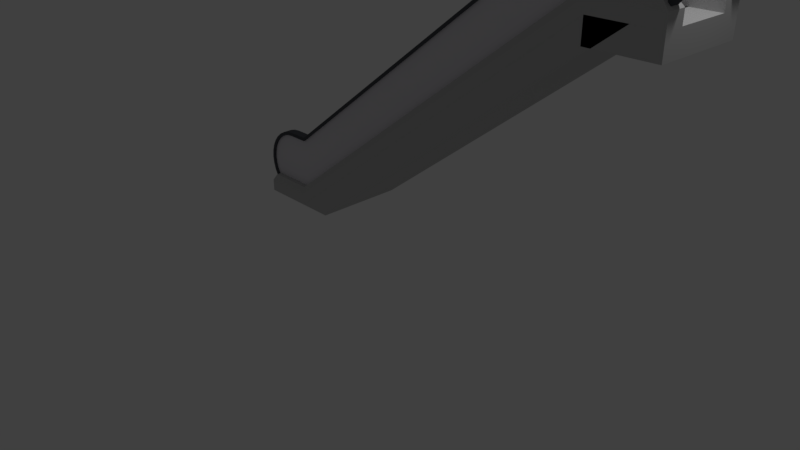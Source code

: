 # Source: roltrap1.7_final.blend  (saved by Blender 2.79.0; exported with 4.5.12 LTS)
import bpy
from mathutils import Matrix  # noqa: F401  (used for matrix-valued properties, if any)

bpy.ops.wm.read_factory_settings(use_empty=True)
scene = bpy.context.scene
scene.name = 'Scene'

# ---- collections
col_collection_1 = bpy.data.collections.new('Collection 1'); scene.collection.children.link(col_collection_1)

# ---- materials (node trees are filled in below, after node groups)
mat_metaal_shine = bpy.data.materials.new('Metaal.shine')
mat_metaal_shine.alpha_threshold = 0.0
mat_metaal_shine.use_transparent_shadow = False
mat_metaal_shine.preview_render_type = 'CUBE'
mat_metaal_shine.diffuse_color = (0.5277, 0.5277, 0.5277, 1.0)
mat_metaal_shine.roughness = 0.5
mat_metaal_shine.specular_intensity = 0.7083
mat_roltrap_solid = bpy.data.materials.new('Roltrap.solid')
mat_roltrap_solid.alpha_threshold = 0.0
mat_roltrap_solid.use_transparent_shadow = False
mat_roltrap_solid.diffuse_color = (0.08715, 0.09084, 0.1025, 1.0)
mat_roltrap_solid.roughness = 0.5
mat_roltrap_solid.specular_intensity = 1.0
mat_roltrap_transparant = bpy.data.materials.new('roltrap.transparant')
mat_roltrap_transparant.alpha_threshold = 0.0
mat_roltrap_transparant.use_transparent_shadow = False
mat_roltrap_transparant.diffuse_color = (0.7761, 0.7526, 0.8, 1.0)
mat_roltrap_transparant.roughness = 0.5
mat_roltrap_transparant.specular_intensity = 0.1458

# ---- material node trees

# ---- world
world_world = bpy.data.worlds.new('World'); scene.world = world_world
world_world.color = (0.05088, 0.05088, 0.05088)
world_world.use_sun_shadow = False
world_world.sun_shadow_jitter_overblur = 0.0
world_world.cycles.sampling_method = 'MANUAL'

# ---- cameras
cam_camera = bpy.data.cameras.new('Camera')
cam_camera.clip_end = 100.0
cam_camera.lens = 35.0
cam_camera.sensor_width = 32.0
cam_camera.sensor_height = 18.0
cam_camera.ortho_scale = 7.314
cam_camera.dof.focus_distance = 0.0
cam_camera.dof.aperture_fstop = 128.0

# ---- lights
light_lamp = bpy.data.lights.new('Lamp', 'POINT')
light_lamp.transmission_factor = 0.0
light_lamp.cutoff_distance = 30.0
light_lamp.energy = 100.0
light_lamp.shadow_buffer_clip_start = 1.001
light_lamp.shadow_soft_size = 0.1
light_lamp.shadow_maximum_resolution = 0.006
light_lamp.use_absolute_resolution = True

# ---- meshes
me_cube_000 = bpy.data.meshes.new('Cube.000')
me_cube_000.from_pydata([(-1.0, -0.6062, -1.0), (-1.0, -0.6062, -0.833), (-1.0, -0.3428, -1.0), (-1.0, -0.3428, -0.833), (-0.2899, -0.6062, -1.0), (-0.2899, -0.6062, -0.833), (-0.2899, -0.3428, -1.0), (-0.2899, -0.3428, -0.833), (-0.9294, -0.58, -0.7326), (-0.9294, -0.369, -0.7326), (-0.287, -0.369, -0.7326), (-0.287, -0.58, -0.7326), (-0.2899, -0.6062, -1.0), (-0.2899, -0.6062, -0.833), (4.209, -0.3428, 2.645), (4.209, -0.3428, 2.478), (4.209, -0.6062, 2.478), (4.209, -0.6062, 2.645), (4.212, -0.3728, 2.746), (4.212, -0.5762, 2.746), (5.079, -0.3428, 2.645), (5.079, -0.3428, 2.478), (5.079, -0.6062, 2.478), (5.079, -0.6062, 2.645), (4.98, -0.3728, 2.746), (4.98, -0.5762, 2.746), (0.2101, -0.6062, -1.0), (0.2101, -0.3428, -1.0), (4.709, -0.6062, 2.478), (4.709, -0.3428, 2.478), (4.209, -1.606, 2.478), (-0.2899, -1.606, -1.0), (4.709, -1.606, 2.478), (0.2101, -1.606, -1.0), (4.209, -0.6062, 2.178), (4.209, -0.3428, 2.178), (5.079, -0.6062, 2.178), (5.079, -0.3428, 2.178), (4.209, -1.606, 2.478), (5.079, -1.606, 2.478), (4.209, -1.606, 2.178), (5.079, -1.606, 2.178)], [], [(0, 1, 3, 2), (2, 3, 7, 6), (16, 4, 31, 30), (4, 5, 1, 0), (2, 6, 4, 0), (7, 3, 9, 10), (10, 9, 8, 11), (11, 5, 17, 19), (3, 1, 8, 9), (1, 5, 11, 8), (5, 4, 12, 13), (15, 14, 20, 21), (18, 19, 25, 24), (10, 11, 19, 18), (7, 10, 18, 14), (6, 7, 14, 15), (5, 4, 16, 17), (21, 20, 23, 22), (23, 20, 24, 25), (14, 18, 24, 20), (17, 16, 22, 23), (21, 22, 36, 37), (19, 17, 23, 25), (26, 27, 29, 28), (15, 16, 28, 29), (6, 15, 29, 27), (4, 6, 27, 26), (30, 31, 33, 32), (28, 16, 30, 32), (26, 28, 32, 33), (4, 26, 33, 31), (34, 35, 37, 36), (16, 34, 40, 38), (16, 15, 35, 34), (15, 21, 37, 35), (39, 38, 40, 41), (22, 16, 38, 39), (36, 22, 39, 41), (34, 36, 41, 40)])
me_cube_000.materials.append(mat_metaal_shine)
me_cube_000.use_remesh_preserve_volume = False
me_cube_000.use_remesh_preserve_attributes = False
me_cube_000.use_mirror_vertex_groups = False
me_cube_000.update()
me_cylinder_002 = bpy.data.meshes.new('Cylinder.002')
me_cylinder_002.from_pydata([(-1.117, 0.4493, -0.4022), (3.669, 3.96, -0.4022), (-1.117, -0.4507, -0.4022), (-1.205, -0.442, -0.4022), (-1.289, -0.4164, -0.4022), (-1.367, -0.3748, -0.4022), (-1.435, -0.3189, -0.4022), (-1.491, -0.2507, -0.4022), (-1.533, -0.1729, -0.4022), (-1.558, -0.08846, -0.4022), (-1.567, -0.0006697, -0.4022), (-1.558, 0.08712, -0.4022), (-1.533, 0.1715, -0.4022), (-1.491, 0.2493, -0.4022), (-1.435, 0.3175, -0.4022), (-1.367, 0.3735, -0.4022), (-1.289, 0.4151, -0.4022), (-1.205, 0.4407, -0.4022), (-0.8406, 0.4493, -0.4022), (4.135, 3.96, -0.4022), (4.223, 3.951, -0.4022), (4.308, 3.925, -0.4022), (4.385, 3.884, -0.4022), (4.454, 3.828, -0.4022), (4.51, 3.76, -0.4022), (4.551, 3.682, -0.4022), (4.577, 3.598, -0.4022), (4.585, 3.51, -0.4022), (4.577, 3.422, -0.4022), (4.551, 3.338, -0.4022), (4.51, 3.26, -0.4022), (4.454, 3.192, -0.4022), (4.385, 3.136, -0.4022), (4.308, 3.094, -0.4022), (-0.8406, -0.4507, -0.4022), (3.669, 3.06, -0.4022), (4.223, 3.068, -0.4022), (4.135, 3.06, -0.4022), (-1.119, 0.45, -0.457), (3.667, 3.96, -0.457), (-1.119, -0.45, -0.457), (-1.207, -0.4414, -0.457), (-1.292, -0.4157, -0.457), (-1.369, -0.3742, -0.457), (-1.438, -0.3182, -0.457), (-1.494, -0.25, -0.457), (-1.535, -0.1722, -0.457), (-1.561, -0.08779, -0.457), (-1.569, 4.345e-07, -0.457), (-1.561, 0.08779, -0.457), (-1.535, 0.1722, -0.457), (-1.494, 0.25, -0.457), (-1.438, 0.3182, -0.457), (-1.369, 0.3742, -0.457), (-1.292, 0.4157, -0.457), (-1.207, 0.4414, -0.457), (4.133, 3.96, -0.457), (-0.8431, 0.45, -0.457), (4.221, 3.952, -0.457), (4.305, 3.926, -0.457), (4.383, 3.885, -0.457), (4.451, 3.829, -0.457), (4.507, 3.76, -0.457), (4.549, 3.683, -0.457), (4.574, 3.598, -0.457), (4.583, 3.51, -0.457), (4.574, 3.423, -0.457), (4.549, 3.338, -0.457), (4.507, 3.26, -0.457), (4.451, 3.192, -0.457), (4.383, 3.136, -0.457), (4.305, 3.095, -0.457), (-0.8431, -0.45, -0.457), (3.667, 3.06, -0.457), (4.221, 3.069, -0.457), (4.133, 3.06, -0.457), (-1.104, 0.5, -0.5), (-1.104, 0.5, -0.3729), (3.667, 4.0, -0.3729), (3.667, 4.0, -0.5), (-1.104, -0.5, -0.5), (-1.104, -0.5, -0.3729), (-1.201, -0.4904, -0.5), (-1.201, -0.4904, -0.3729), (-1.295, -0.4619, -0.5), (-1.295, -0.4619, -0.3729), (-1.381, -0.4157, -0.5), (-1.381, -0.4157, -0.3729), (-1.457, -0.3536, -0.5), (-1.457, -0.3536, -0.3729), (-1.519, -0.2778, -0.5), (-1.519, -0.2778, -0.3729), (-1.566, -0.1913, -0.5), (-1.566, -0.1913, -0.3729), (-1.594, -0.09754, -0.5), (-1.594, -0.09754, -0.3729), (-1.604, 4.828e-07, -0.5), (-1.604, 4.828e-07, -0.3729), (-1.594, 0.09755, -0.5), (-1.594, 0.09755, -0.3729), (-1.566, 0.1913, -0.5), (-1.566, 0.1913, -0.3729), (-1.519, 0.2778, -0.5), (-1.519, 0.2778, -0.3729), (-1.457, 0.3536, -0.5), (-1.457, 0.3536, -0.3729), (-1.381, 0.4157, -0.5), (-1.381, 0.4157, -0.3729), (-1.295, 0.4619, -0.5), (-1.295, 0.4619, -0.3729), (-1.201, 0.4904, -0.5), (-1.201, 0.4904, -0.3729), (-0.8364, 0.5, -0.5), (4.133, 4.0, -0.3729), (4.133, 4.0, -0.5), (-0.8364, 0.5, -0.3729), (4.231, 3.99, -0.5), (4.231, 3.99, -0.3729), (4.325, 3.962, -0.5), (4.325, 3.962, -0.3729), (4.411, 3.916, -0.5), (4.411, 3.916, -0.3729), (4.487, 3.854, -0.5), (4.487, 3.854, -0.3729), (4.549, 3.778, -0.5), (4.549, 3.778, -0.3729), (4.595, 3.691, -0.5), (4.595, 3.691, -0.3729), (4.624, 3.598, -0.5), (4.624, 3.598, -0.3729), (4.633, 3.5, -0.5), (4.633, 3.5, -0.3729), (4.624, 3.402, -0.5), (4.624, 3.402, -0.3729), (4.595, 3.309, -0.5), (4.595, 3.309, -0.3729), (4.549, 3.222, -0.5), (4.549, 3.222, -0.3729), (4.487, 3.146, -0.5), (4.487, 3.146, -0.3729), (4.411, 3.084, -0.5), (4.411, 3.084, -0.3729), (4.325, 3.038, -0.5), (4.325, 3.038, -0.3729), (-0.8364, -0.5, -0.5), (-0.8364, -0.5, -0.3729), (3.667, 3.0, -0.5), (3.667, 3.0, -0.3729), (4.231, 3.01, -0.5), (4.231, 3.01, -0.3729), (4.133, 3.0, -0.5), (4.133, 3.0, -0.3729), (-1.119, 0.45, -0.5), (-1.207, 0.4414, -0.5), (-1.292, 0.4157, -0.5), (-1.369, 0.3742, -0.5), (-1.438, 0.3182, -0.5), (-1.494, 0.25, -0.5), (-1.535, 0.1722, -0.5), (-1.561, 0.08779, -0.5), (-1.569, 4.345e-07, -0.5), (-1.561, -0.08779, -0.5), (-1.535, -0.1722, -0.5), (-1.494, -0.25, -0.5), (-1.369, -0.3742, -0.5), (-1.438, -0.3182, -0.5), (-1.104, -0.45, -0.5), (-1.119, -0.45, -0.5), (-1.207, -0.4414, -0.5), (-1.292, -0.4157, -0.5), (4.305, 3.926, -0.5), (4.221, 3.952, -0.5), (4.133, 3.96, -0.5), (4.133, 3.96, -0.5), (4.305, 3.095, -0.5), (4.221, 3.069, -0.5), (3.667, 3.96, -0.5), (4.133, 3.06, -0.5), (4.133, 3.06, -0.5), (3.667, 3.06, -0.5), (-0.8364, 0.4552, -0.5), (-0.8431, 0.45, -0.5), (3.667, 3.96, -0.5), (3.667, 3.06, -0.5), (-0.8364, -0.4448, -0.5), (-0.8431, -0.45, -0.5), (-1.104, 0.45, -0.5), (4.383, 3.885, -0.5), (4.451, 3.829, -0.5), (4.383, 3.136, -0.5), (4.451, 3.192, -0.5), (4.507, 3.76, -0.5), (4.549, 3.683, -0.5), (4.507, 3.26, -0.5), (4.574, 3.598, -0.5), (4.549, 3.338, -0.5), (4.583, 3.51, -0.5), (4.574, 3.423, -0.5), (-1.117, 0.4493, -0.3729), (-1.205, 0.4407, -0.3729), (-1.289, 0.4151, -0.3729), (-1.367, 0.3735, -0.3729), (-1.435, 0.3175, -0.3729), (-1.491, 0.2493, -0.3729), (-1.533, 0.1715, -0.3729), (-1.558, 0.08712, -0.3729), (-1.567, -0.0006697, -0.3729), (-1.558, -0.08846, -0.3729), (-1.533, -0.1729, -0.3729), (-1.491, -0.2507, -0.3729), (-1.367, -0.3748, -0.3729), (-1.435, -0.3189, -0.3729), (-1.104, -0.4507, -0.3729), (-1.117, -0.4507, -0.3729), (-1.205, -0.442, -0.3729), (-1.289, -0.4164, -0.3729), (4.385, 3.884, -0.3729), (4.223, 3.068, -0.3729), (4.308, 3.094, -0.3729), (4.135, 3.96, -0.3729), (4.223, 3.951, -0.3729), (4.308, 3.925, -0.3729), (4.135, 3.06, -0.3729), (4.133, 3.96, -0.3729), (3.669, 3.96, -0.3729), (4.133, 3.06, -0.3729), (3.669, 3.06, -0.3729), (-0.8364, 0.4526, -0.3729), (-0.8406, 0.4493, -0.3729), (3.667, 3.958, -0.3729), (3.667, 3.058, -0.3729), (-0.8364, -0.4474, -0.3729), (-0.8406, -0.4507, -0.3729), (-1.104, 0.4493, -0.3729), (4.454, 3.828, -0.3729), (4.385, 3.136, -0.3729), (4.454, 3.192, -0.3729), (4.51, 3.76, -0.3729), (4.551, 3.682, -0.3729), (4.51, 3.26, -0.3729), (4.577, 3.598, -0.3729), (4.551, 3.338, -0.3729), (4.585, 3.51, -0.3729), (4.577, 3.422, -0.3729)], [], [(2, 34, 18, 0), (0, 18, 228, 233, 198), (2, 3, 214, 213), (3, 4, 215, 214), (4, 5, 210, 215), (5, 6, 211, 210), (6, 7, 209, 211), (7, 8, 208, 209), (8, 9, 207, 208), (9, 10, 206, 207), (10, 11, 205, 206), (11, 12, 204, 205), (12, 13, 203, 204), (13, 14, 202, 203), (14, 15, 201, 202), (15, 16, 200, 201), (16, 17, 199, 200), (17, 0, 198, 199), (0, 17, 16, 15, 14, 13, 12, 11, 10, 9, 8, 7, 6, 5, 4, 3, 2), (19, 20, 220, 219), (20, 21, 221, 220), (21, 22, 216, 221), (22, 23, 234, 216), (23, 24, 237, 234), (24, 25, 238, 237), (25, 26, 240, 238), (26, 27, 242, 240), (27, 28, 243, 242), (28, 29, 241, 243), (29, 30, 239, 241), (30, 31, 236, 239), (31, 32, 235, 236), (32, 33, 218, 235), (18, 1, 224, 229, 227, 228), (34, 35, 1, 18), (35, 37, 19, 1), (1, 19, 219, 223, 224), (33, 36, 217, 218), (36, 37, 222, 217), (37, 36, 33, 32, 31, 30, 29, 28, 27, 26, 25, 24, 23, 22, 21, 20, 19), (40, 72, 185, 166, 167), (40, 41, 42, 43, 44, 45, 46, 47, 48, 49, 50, 51, 52, 53, 54, 55, 38), (38, 57, 72, 40), (57, 39, 73, 72), (72, 73, 179, 183, 184, 185), (73, 75, 178, 179), (39, 56, 75, 73), (58, 59, 60, 61, 62, 63, 64, 65, 66, 67, 68, 69, 70, 71, 74, 75, 56), (80, 166, 185, 184, 144), (76, 77, 115, 112), (80, 81, 83, 82), (82, 83, 85, 84), (84, 85, 87, 86), (86, 87, 89, 88), (88, 89, 91, 90), (90, 91, 93, 92), (92, 93, 95, 94), (94, 95, 97, 96), (96, 97, 99, 98), (98, 99, 101, 100), (100, 101, 103, 102), (102, 103, 105, 104), (104, 105, 107, 106), (106, 107, 109, 108), (81, 80, 144, 145), (108, 109, 111, 110), (110, 111, 77, 76), (76, 186, 152, 153, 154, 155, 156, 157, 158, 159, 160, 161, 162, 163, 165, 164, 169, 168, 167, 166, 80, 82, 84, 86, 88, 90, 92, 94, 96, 98, 100, 102, 104, 106, 108, 110), (81, 212, 213, 214, 215, 210, 211, 209, 208, 207, 206, 205, 204, 203, 202, 201, 200, 199, 198, 233, 77, 111, 109, 107, 105, 103, 101, 99, 97, 95, 93, 91, 89, 87, 85, 83), (77, 233, 228, 227, 115), (114, 113, 117, 116), (116, 117, 119, 118), (118, 119, 121, 120), (120, 121, 123, 122), (122, 123, 125, 124), (124, 125, 127, 126), (126, 127, 129, 128), (128, 129, 131, 130), (130, 131, 133, 132), (132, 133, 135, 134), (134, 135, 137, 136), (136, 137, 139, 138), (138, 139, 141, 140), (140, 141, 143, 142), (115, 227, 229, 78), (112, 115, 78, 79), (145, 144, 146, 147), (144, 184, 183, 146), (147, 146, 150, 151), (146, 183, 179, 178, 177, 150), (79, 78, 113, 114), (78, 229, 224, 223, 113), (142, 143, 149, 148), (148, 149, 151, 150), (117, 113, 223, 219, 220, 221, 216, 234, 237, 238, 240, 242, 243, 241, 239, 236, 235, 218, 217, 222, 225, 151, 149, 143, 141, 139, 137, 135, 133, 131, 129, 127, 125, 123, 121, 119), (150, 177, 175, 174, 189, 190, 193, 195, 197, 196, 194, 192, 191, 188, 187, 170, 171, 172, 114, 116, 118, 120, 122, 124, 126, 128, 130, 132, 134, 136, 138, 140, 142, 148), (161, 47, 46, 162), (189, 70, 69, 190), (190, 69, 68, 193), (158, 50, 49, 159), (159, 49, 48, 160), (187, 60, 59, 170), (163, 45, 44, 165), (162, 46, 45, 163), (164, 43, 42, 169), (172, 173, 176, 182, 79, 114), (193, 68, 67, 195), (182, 180, 112, 79), (191, 62, 61, 188), (154, 54, 53, 155), (195, 67, 66, 197), (169, 42, 41, 168), (152, 38, 55, 153), (178, 75, 74, 175, 177), (168, 41, 40, 167), (157, 51, 50, 158), (194, 64, 63, 192), (197, 66, 65, 196), (188, 61, 60, 187), (174, 71, 70, 189), (156, 52, 51, 157), (165, 44, 43, 164), (180, 181, 186, 76, 112), (170, 59, 58, 171), (160, 48, 47, 161), (153, 55, 54, 154), (176, 39, 57, 181, 180, 182), (175, 74, 71, 174), (196, 65, 64, 194), (181, 57, 38, 152, 186), (155, 53, 52, 156), (171, 58, 56, 173, 172), (192, 63, 62, 191), (173, 56, 39, 176), (232, 34, 2, 213, 212), (230, 231, 145, 147), (231, 232, 212, 81, 145), (225, 226, 230, 147, 151), (226, 35, 34, 232, 231, 230), (222, 37, 35, 226, 225)])
me_cylinder_002.polygons.foreach_set('material_index', [1, 0, 0, 0, 0, 0, 0, 0, 0, 0, 0, 0, 0, 0, 0, 0, 0, 0, 1, 0, 0, 0, 0, 0, 0, 0, 0, 0, 0, 0, 0, 0, 0, 0, 1, 1, 0, 0, 0, 1, 0, 1, 1, 1, 0, 0, 1, 1, 0, 0, 0, 0, 0, 0, 0, 0, 0, 0, 0, 0, 0, 0, 0, 0, 0, 0, 0, 0, 0, 0, 0, 0, 0, 0, 0, 0, 0, 0, 0, 0, 0, 0, 0, 0, 0, 0, 0, 0, 0, 0, 0, 0, 0, 0, 0, 0, 0, 0, 0, 0, 0, 0, 0, 0, 0, 0, 0, 0, 0, 0, 0, 0, 0, 0, 0, 0, 0, 0, 0, 0, 0, 0, 0, 0, 0, 0, 0, 0, 0, 0, 0, 0, 0, 0, 0, 0, 0, 0, 0, 0])
me_cylinder_002.materials.append(mat_roltrap_solid)
me_cylinder_002.materials.append(mat_roltrap_transparant)
me_cylinder_002.use_remesh_preserve_volume = False
me_cylinder_002.use_remesh_preserve_attributes = False
me_cylinder_002.use_mirror_vertex_groups = False
me_cylinder_002.update()
me_cylinder_001 = bpy.data.meshes.new('Cylinder.001')
me_cylinder_001.from_pydata([(-1.117, 0.4493, -0.4022), (3.669, 3.96, -0.4022), (-1.117, -0.4507, -0.4022), (-1.205, -0.442, -0.4022), (-1.289, -0.4164, -0.4022), (-1.367, -0.3748, -0.4022), (-1.435, -0.3189, -0.4022), (-1.491, -0.2507, -0.4022), (-1.533, -0.1729, -0.4022), (-1.558, -0.08846, -0.4022), (-1.567, -0.0006697, -0.4022), (-1.558, 0.08712, -0.4022), (-1.533, 0.1715, -0.4022), (-1.491, 0.2493, -0.4022), (-1.435, 0.3175, -0.4022), (-1.367, 0.3735, -0.4022), (-1.289, 0.4151, -0.4022), (-1.205, 0.4407, -0.4022), (-0.8406, 0.4493, -0.4022), (4.135, 3.96, -0.4022), (4.223, 3.951, -0.4022), (4.308, 3.925, -0.4022), (4.385, 3.884, -0.4022), (4.454, 3.828, -0.4022), (4.51, 3.76, -0.4022), (4.551, 3.682, -0.4022), (4.577, 3.598, -0.4022), (4.585, 3.51, -0.4022), (4.577, 3.422, -0.4022), (4.551, 3.338, -0.4022), (4.51, 3.26, -0.4022), (4.454, 3.192, -0.4022), (4.385, 3.136, -0.4022), (4.308, 3.094, -0.4022), (-0.8406, -0.4507, -0.4022), (3.669, 3.06, -0.4022), (4.223, 3.068, -0.4022), (4.135, 3.06, -0.4022), (-1.119, 0.45, -0.457), (3.667, 3.96, -0.457), (-1.119, -0.45, -0.457), (-1.207, -0.4414, -0.457), (-1.292, -0.4157, -0.457), (-1.369, -0.3742, -0.457), (-1.438, -0.3182, -0.457), (-1.494, -0.25, -0.457), (-1.535, -0.1722, -0.457), (-1.561, -0.08779, -0.457), (-1.569, 4.345e-07, -0.457), (-1.561, 0.08779, -0.457), (-1.535, 0.1722, -0.457), (-1.494, 0.25, -0.457), (-1.438, 0.3182, -0.457), (-1.369, 0.3742, -0.457), (-1.292, 0.4157, -0.457), (-1.207, 0.4414, -0.457), (4.133, 3.96, -0.457), (-0.8431, 0.45, -0.457), (4.221, 3.952, -0.457), (4.305, 3.926, -0.457), (4.383, 3.885, -0.457), (4.451, 3.829, -0.457), (4.507, 3.76, -0.457), (4.549, 3.683, -0.457), (4.574, 3.598, -0.457), (4.583, 3.51, -0.457), (4.574, 3.423, -0.457), (4.549, 3.338, -0.457), (4.507, 3.26, -0.457), (4.451, 3.192, -0.457), (4.383, 3.136, -0.457), (4.305, 3.095, -0.457), (-0.8431, -0.45, -0.457), (3.667, 3.06, -0.457), (4.221, 3.069, -0.457), (4.133, 3.06, -0.457), (-1.104, 0.5, -0.5), (-1.104, 0.5, -0.3729), (3.667, 4.0, -0.3729), (3.667, 4.0, -0.5), (-1.104, -0.5, -0.5), (-1.104, -0.5, -0.3729), (-1.201, -0.4904, -0.5), (-1.201, -0.4904, -0.3729), (-1.295, -0.4619, -0.5), (-1.295, -0.4619, -0.3729), (-1.381, -0.4157, -0.5), (-1.381, -0.4157, -0.3729), (-1.457, -0.3536, -0.5), (-1.457, -0.3536, -0.3729), (-1.519, -0.2778, -0.5), (-1.519, -0.2778, -0.3729), (-1.566, -0.1913, -0.5), (-1.566, -0.1913, -0.3729), (-1.594, -0.09754, -0.5), (-1.594, -0.09754, -0.3729), (-1.604, 4.828e-07, -0.5), (-1.604, 4.828e-07, -0.3729), (-1.594, 0.09755, -0.5), (-1.594, 0.09755, -0.3729), (-1.566, 0.1913, -0.5), (-1.566, 0.1913, -0.3729), (-1.519, 0.2778, -0.5), (-1.519, 0.2778, -0.3729), (-1.457, 0.3536, -0.5), (-1.457, 0.3536, -0.3729), (-1.381, 0.4157, -0.5), (-1.381, 0.4157, -0.3729), (-1.295, 0.4619, -0.5), (-1.295, 0.4619, -0.3729), (-1.201, 0.4904, -0.5), (-1.201, 0.4904, -0.3729), (-0.8364, 0.5, -0.5), (4.133, 4.0, -0.3729), (4.133, 4.0, -0.5), (-0.8364, 0.5, -0.3729), (4.231, 3.99, -0.5), (4.231, 3.99, -0.3729), (4.325, 3.962, -0.5), (4.325, 3.962, -0.3729), (4.411, 3.916, -0.5), (4.411, 3.916, -0.3729), (4.487, 3.854, -0.5), (4.487, 3.854, -0.3729), (4.549, 3.778, -0.5), (4.549, 3.778, -0.3729), (4.595, 3.691, -0.5), (4.595, 3.691, -0.3729), (4.624, 3.598, -0.5), (4.624, 3.598, -0.3729), (4.633, 3.5, -0.5), (4.633, 3.5, -0.3729), (4.624, 3.402, -0.5), (4.624, 3.402, -0.3729), (4.595, 3.309, -0.5), (4.595, 3.309, -0.3729), (4.549, 3.222, -0.5), (4.549, 3.222, -0.3729), (4.487, 3.146, -0.5), (4.487, 3.146, -0.3729), (4.411, 3.084, -0.5), (4.411, 3.084, -0.3729), (4.325, 3.038, -0.5), (4.325, 3.038, -0.3729), (-0.8364, -0.5, -0.5), (-0.8364, -0.5, -0.3729), (3.667, 3.0, -0.5), (3.667, 3.0, -0.3729), (4.231, 3.01, -0.5), (4.231, 3.01, -0.3729), (4.133, 3.0, -0.5), (4.133, 3.0, -0.3729), (-1.119, 0.45, -0.5), (-1.207, 0.4414, -0.5), (-1.292, 0.4157, -0.5), (-1.369, 0.3742, -0.5), (-1.438, 0.3182, -0.5), (-1.494, 0.25, -0.5), (-1.535, 0.1722, -0.5), (-1.561, 0.08779, -0.5), (-1.569, 4.345e-07, -0.5), (-1.561, -0.08779, -0.5), (-1.535, -0.1722, -0.5), (-1.494, -0.25, -0.5), (-1.369, -0.3742, -0.5), (-1.438, -0.3182, -0.5), (-1.104, -0.45, -0.5), (-1.119, -0.45, -0.5), (-1.207, -0.4414, -0.5), (-1.292, -0.4157, -0.5), (4.305, 3.926, -0.5), (4.221, 3.952, -0.5), (4.133, 3.96, -0.5), (4.133, 3.96, -0.5), (4.305, 3.095, -0.5), (4.221, 3.069, -0.5), (3.667, 3.96, -0.5), (4.133, 3.06, -0.5), (4.133, 3.06, -0.5), (3.667, 3.06, -0.5), (-0.8364, 0.4552, -0.5), (-0.8431, 0.45, -0.5), (3.667, 3.96, -0.5), (3.667, 3.06, -0.5), (-0.8364, -0.4448, -0.5), (-0.8431, -0.45, -0.5), (-1.104, 0.45, -0.5), (4.383, 3.885, -0.5), (4.451, 3.829, -0.5), (4.383, 3.136, -0.5), (4.451, 3.192, -0.5), (4.507, 3.76, -0.5), (4.549, 3.683, -0.5), (4.507, 3.26, -0.5), (4.574, 3.598, -0.5), (4.549, 3.338, -0.5), (4.583, 3.51, -0.5), (4.574, 3.423, -0.5), (-1.117, 0.4493, -0.3729), (-1.205, 0.4407, -0.3729), (-1.289, 0.4151, -0.3729), (-1.367, 0.3735, -0.3729), (-1.435, 0.3175, -0.3729), (-1.491, 0.2493, -0.3729), (-1.533, 0.1715, -0.3729), (-1.558, 0.08712, -0.3729), (-1.567, -0.0006697, -0.3729), (-1.558, -0.08846, -0.3729), (-1.533, -0.1729, -0.3729), (-1.491, -0.2507, -0.3729), (-1.367, -0.3748, -0.3729), (-1.435, -0.3189, -0.3729), (-1.104, -0.4507, -0.3729), (-1.117, -0.4507, -0.3729), (-1.205, -0.442, -0.3729), (-1.289, -0.4164, -0.3729), (4.385, 3.884, -0.3729), (4.223, 3.068, -0.3729), (4.308, 3.094, -0.3729), (4.135, 3.96, -0.3729), (4.223, 3.951, -0.3729), (4.308, 3.925, -0.3729), (4.135, 3.06, -0.3729), (4.133, 3.96, -0.3729), (3.669, 3.96, -0.3729), (4.133, 3.06, -0.3729), (3.669, 3.06, -0.3729), (-0.8364, 0.4526, -0.3729), (-0.8406, 0.4493, -0.3729), (3.667, 3.958, -0.3729), (3.667, 3.058, -0.3729), (-0.8364, -0.4474, -0.3729), (-0.8406, -0.4507, -0.3729), (-1.104, 0.4493, -0.3729), (4.454, 3.828, -0.3729), (4.385, 3.136, -0.3729), (4.454, 3.192, -0.3729), (4.51, 3.76, -0.3729), (4.551, 3.682, -0.3729), (4.51, 3.26, -0.3729), (4.577, 3.598, -0.3729), (4.551, 3.338, -0.3729), (4.585, 3.51, -0.3729), (4.577, 3.422, -0.3729)], [], [(2, 34, 18, 0), (0, 18, 228, 233, 198), (2, 3, 214, 213), (3, 4, 215, 214), (4, 5, 210, 215), (5, 6, 211, 210), (6, 7, 209, 211), (7, 8, 208, 209), (8, 9, 207, 208), (9, 10, 206, 207), (10, 11, 205, 206), (11, 12, 204, 205), (12, 13, 203, 204), (13, 14, 202, 203), (14, 15, 201, 202), (15, 16, 200, 201), (16, 17, 199, 200), (17, 0, 198, 199), (0, 17, 16, 15, 14, 13, 12, 11, 10, 9, 8, 7, 6, 5, 4, 3, 2), (19, 20, 220, 219), (20, 21, 221, 220), (21, 22, 216, 221), (22, 23, 234, 216), (23, 24, 237, 234), (24, 25, 238, 237), (25, 26, 240, 238), (26, 27, 242, 240), (27, 28, 243, 242), (28, 29, 241, 243), (29, 30, 239, 241), (30, 31, 236, 239), (31, 32, 235, 236), (32, 33, 218, 235), (18, 1, 224, 229, 227, 228), (34, 35, 1, 18), (35, 37, 19, 1), (1, 19, 219, 223, 224), (33, 36, 217, 218), (36, 37, 222, 217), (37, 36, 33, 32, 31, 30, 29, 28, 27, 26, 25, 24, 23, 22, 21, 20, 19), (40, 72, 185, 166, 167), (40, 41, 42, 43, 44, 45, 46, 47, 48, 49, 50, 51, 52, 53, 54, 55, 38), (38, 57, 72, 40), (57, 39, 73, 72), (72, 73, 179, 183, 184, 185), (73, 75, 178, 179), (39, 56, 75, 73), (58, 59, 60, 61, 62, 63, 64, 65, 66, 67, 68, 69, 70, 71, 74, 75, 56), (80, 166, 185, 184, 144), (76, 77, 115, 112), (80, 81, 83, 82), (82, 83, 85, 84), (84, 85, 87, 86), (86, 87, 89, 88), (88, 89, 91, 90), (90, 91, 93, 92), (92, 93, 95, 94), (94, 95, 97, 96), (96, 97, 99, 98), (98, 99, 101, 100), (100, 101, 103, 102), (102, 103, 105, 104), (104, 105, 107, 106), (106, 107, 109, 108), (81, 80, 144, 145), (108, 109, 111, 110), (110, 111, 77, 76), (76, 186, 152, 153, 154, 155, 156, 157, 158, 159, 160, 161, 162, 163, 165, 164, 169, 168, 167, 166, 80, 82, 84, 86, 88, 90, 92, 94, 96, 98, 100, 102, 104, 106, 108, 110), (81, 212, 213, 214, 215, 210, 211, 209, 208, 207, 206, 205, 204, 203, 202, 201, 200, 199, 198, 233, 77, 111, 109, 107, 105, 103, 101, 99, 97, 95, 93, 91, 89, 87, 85, 83), (77, 233, 228, 227, 115), (114, 113, 117, 116), (116, 117, 119, 118), (118, 119, 121, 120), (120, 121, 123, 122), (122, 123, 125, 124), (124, 125, 127, 126), (126, 127, 129, 128), (128, 129, 131, 130), (130, 131, 133, 132), (132, 133, 135, 134), (134, 135, 137, 136), (136, 137, 139, 138), (138, 139, 141, 140), (140, 141, 143, 142), (115, 227, 229, 78), (112, 115, 78, 79), (145, 144, 146, 147), (144, 184, 183, 146), (147, 146, 150, 151), (146, 183, 179, 178, 177, 150), (79, 78, 113, 114), (78, 229, 224, 223, 113), (142, 143, 149, 148), (148, 149, 151, 150), (117, 113, 223, 219, 220, 221, 216, 234, 237, 238, 240, 242, 243, 241, 239, 236, 235, 218, 217, 222, 225, 151, 149, 143, 141, 139, 137, 135, 133, 131, 129, 127, 125, 123, 121, 119), (150, 177, 175, 174, 189, 190, 193, 195, 197, 196, 194, 192, 191, 188, 187, 170, 171, 172, 114, 116, 118, 120, 122, 124, 126, 128, 130, 132, 134, 136, 138, 140, 142, 148), (161, 47, 46, 162), (189, 70, 69, 190), (190, 69, 68, 193), (158, 50, 49, 159), (159, 49, 48, 160), (187, 60, 59, 170), (163, 45, 44, 165), (162, 46, 45, 163), (164, 43, 42, 169), (172, 173, 176, 182, 79, 114), (193, 68, 67, 195), (182, 180, 112, 79), (191, 62, 61, 188), (154, 54, 53, 155), (195, 67, 66, 197), (169, 42, 41, 168), (152, 38, 55, 153), (178, 75, 74, 175, 177), (168, 41, 40, 167), (157, 51, 50, 158), (194, 64, 63, 192), (197, 66, 65, 196), (188, 61, 60, 187), (174, 71, 70, 189), (156, 52, 51, 157), (165, 44, 43, 164), (180, 181, 186, 76, 112), (170, 59, 58, 171), (160, 48, 47, 161), (153, 55, 54, 154), (176, 39, 57, 181, 180, 182), (175, 74, 71, 174), (196, 65, 64, 194), (181, 57, 38, 152, 186), (155, 53, 52, 156), (171, 58, 56, 173, 172), (192, 63, 62, 191), (173, 56, 39, 176), (232, 34, 2, 213, 212), (230, 231, 145, 147), (231, 232, 212, 81, 145), (225, 226, 230, 147, 151), (226, 35, 34, 232, 231, 230), (222, 37, 35, 226, 225)])
me_cylinder_001.polygons.foreach_set('material_index', [1, 0, 0, 0, 0, 0, 0, 0, 0, 0, 0, 0, 0, 0, 0, 0, 0, 0, 1, 0, 0, 0, 0, 0, 0, 0, 0, 0, 0, 0, 0, 0, 0, 0, 1, 1, 0, 0, 0, 1, 0, 1, 1, 1, 0, 0, 1, 1, 0, 0, 0, 0, 0, 0, 0, 0, 0, 0, 0, 0, 0, 0, 0, 0, 0, 0, 0, 0, 0, 0, 0, 0, 0, 0, 0, 0, 0, 0, 0, 0, 0, 0, 0, 0, 0, 0, 0, 0, 0, 0, 0, 0, 0, 0, 0, 0, 0, 0, 0, 0, 0, 0, 0, 0, 0, 0, 0, 0, 0, 0, 0, 0, 0, 0, 0, 0, 0, 0, 0, 0, 0, 0, 0, 0, 0, 0, 0, 0, 0, 0, 0, 0, 0, 0, 0, 0, 0, 0, 0, 0])
me_cylinder_001.materials.append(mat_roltrap_solid)
me_cylinder_001.materials.append(mat_roltrap_transparant)
me_cylinder_001.use_remesh_preserve_volume = False
me_cylinder_001.use_remesh_preserve_attributes = False
me_cylinder_001.use_mirror_vertex_groups = False
me_cylinder_001.update()
me_cube_001 = bpy.data.meshes.new('Cube.001')
me_cube_001.from_pydata([(-1.0, -0.6062, -1.0), (-1.0, -0.6062, -0.833), (-1.0, -0.3428, -1.0), (-1.0, -0.3428, -0.833), (-0.2899, -0.6062, -1.0), (-0.2899, -0.6062, -0.833), (-0.2899, -0.3428, -1.0), (-0.2899, -0.3428, -0.833), (-0.9294, -0.58, -0.7326), (-0.9294, -0.369, -0.7326), (-0.287, -0.369, -0.7326), (-0.287, -0.58, -0.7326), (-0.2899, -0.6062, -1.0), (-0.2899, -0.6062, -0.833), (4.209, -0.3428, 2.645), (4.209, -0.3428, 2.478), (4.209, -0.6062, 2.478), (4.209, -0.6062, 2.645), (4.212, -0.3728, 2.746), (4.212, -0.5762, 2.746), (5.079, -0.3428, 2.645), (5.079, -0.3428, 2.478), (5.079, -0.6062, 2.478), (5.079, -0.6062, 2.645), (4.98, -0.3728, 2.746), (4.98, -0.5762, 2.746)], [], [(0, 1, 3, 2), (2, 3, 7, 6), (4, 6, 15, 16), (4, 5, 1, 0), (2, 6, 4, 0), (7, 3, 9, 10), (10, 9, 8, 11), (11, 5, 17, 19), (3, 1, 8, 9), (1, 5, 11, 8), (5, 4, 12, 13), (15, 14, 20, 21), (18, 19, 25, 24), (10, 11, 19, 18), (7, 10, 18, 14), (6, 7, 14, 15), (5, 4, 16, 17), (21, 20, 23, 22), (23, 20, 24, 25), (14, 18, 24, 20), (17, 16, 22, 23), (16, 15, 21, 22), (19, 17, 23, 25)])
me_cube_001.materials.append(mat_metaal_shine)
me_cube_001.use_remesh_preserve_volume = False
me_cube_001.use_remesh_preserve_attributes = False
me_cube_001.use_mirror_vertex_groups = False
me_cube_001.update()

# ---- objects
ob_onderkast = bpy.data.objects.new('onderkast', me_cube_000)
ob_handvatlinks = bpy.data.objects.new('handvatLinks', me_cylinder_002)
ob_handvatrechts = bpy.data.objects.new('handvatRechts', me_cylinder_001)
ob_onderkastextra = bpy.data.objects.new('onderkastExtra', me_cube_001)
ob_lamp = bpy.data.objects.new('Lamp', light_lamp)
ob_camera = bpy.data.objects.new('Camera', cam_camera)

# ---- transforms, parenting, visibility, modifiers, constraints
ob_onderkast.location = (-0.5389, 1.909, 1.0)
ob_onderkast.rotation_mode = 'XZY'
ob_onderkast.lineart.crease_threshold = 0.0
ob_handvatlinks.location = (0.0, 1.0, 0.5)
ob_handvatlinks.rotation_euler = (1.571, -0.0, 0.0)
ob_handvatlinks.lineart.crease_threshold = 0.0
ob_handvatrechts.location = (0.0, 0.0, 0.5)
ob_handvatrechts.rotation_euler = (1.571, -0.0, 0.0)
ob_handvatrechts.lineart.crease_threshold = 0.0
ob_onderkastextra.location = (-0.5389, 0.909, 1.0)
ob_onderkastextra.rotation_mode = 'XZY'
ob_onderkastextra.lineart.crease_threshold = 0.0
ob_lamp.location = (5.015, 1.005, 5.904)
ob_lamp.rotation_euler = (0.6503, 0.05522, 1.866)
ob_lamp.lock_rotations_4d = False
ob_lamp.empty_display_type = 'ARROWS'
ob_lamp.color = (0.0, 0.0, 0.0, 0.0)
ob_lamp.lineart.crease_threshold = 0.0
ob_camera.location = (8.419, -6.508, 5.344)
ob_camera.rotation_euler = (1.109, 0.0, 0.8149)
ob_camera.lock_rotations_4d = False
ob_camera.empty_display_type = 'ARROWS'
ob_camera.color = (0.0, 0.0, 0.0, 0.0)
ob_camera.display_type = 'WIRE'
ob_camera.lineart.crease_threshold = 0.0

# ---- collection membership
col_collection_1.objects.link(ob_onderkast)
col_collection_1.objects.link(ob_handvatlinks)
col_collection_1.objects.link(ob_handvatrechts)
col_collection_1.objects.link(ob_onderkastextra)
col_collection_1.objects.link(ob_lamp)
col_collection_1.objects.link(ob_camera)

# ---- scene / render settings (as saved in the file)
scene.camera = ob_camera
scene.frame_start = 1; scene.frame_end = 250; scene.frame_set(3)
scene.render.engine = 'BLENDER_EEVEE_NEXT'
scene.render.resolution_percentage = 50
scene.render.dither_intensity = 0.0
scene.cycles.use_denoising = False
scene.cycles.samples = 128
scene.cycles.sampling_pattern = 'TABULATED_SOBOL'
scene.cycles.use_adaptive_sampling = False
scene.cycles.use_light_tree = False
scene.cycles.blur_glossy = 0.0
scene.cycles.sample_clamp_indirect = 0.0
scene.view_settings.view_transform = 'Standard'
bpy.context.view_layer.update()
